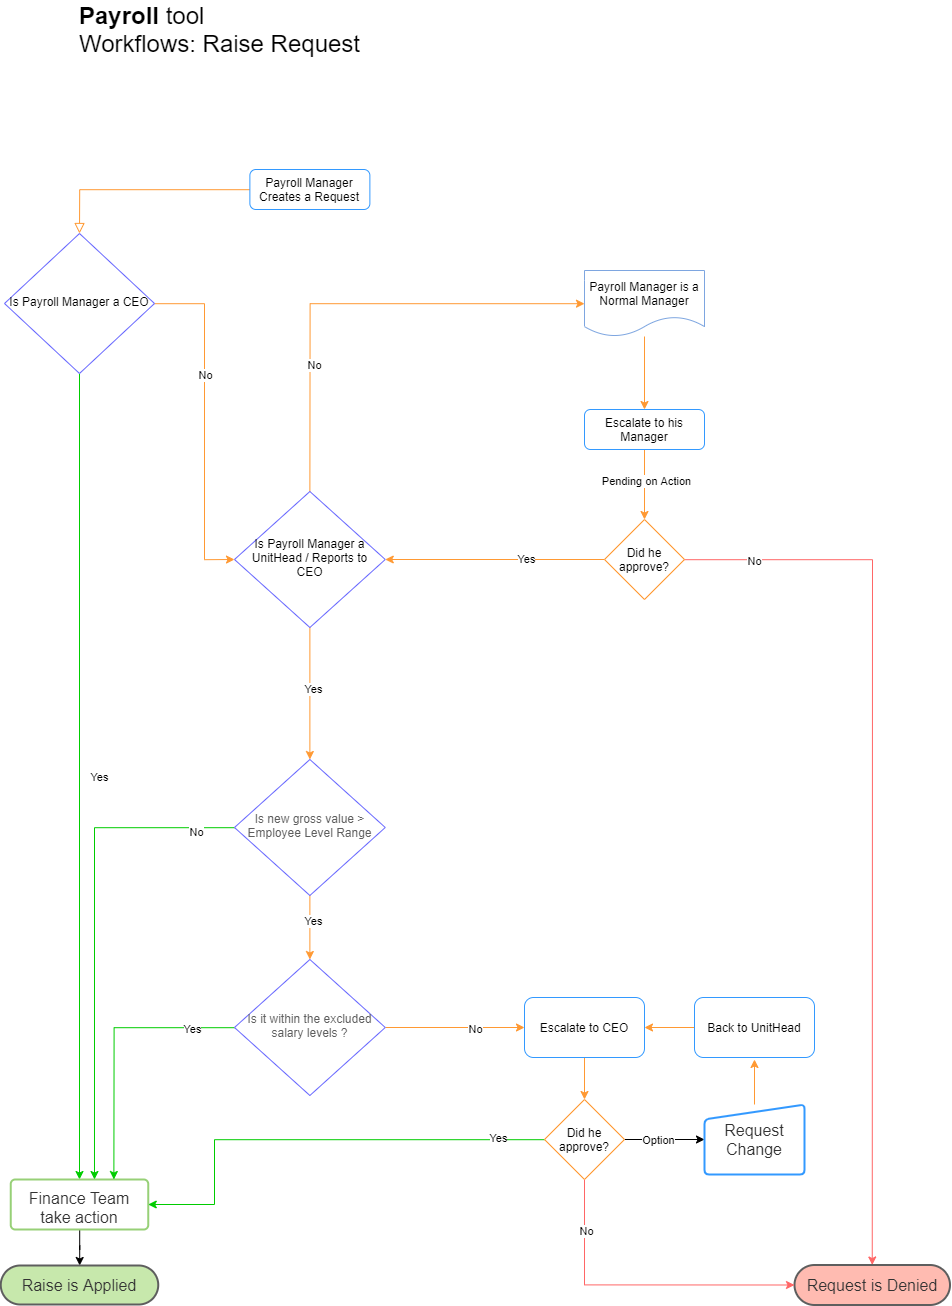

The diagram above was exported from draw.io. Its source (the exported page's mxGraphModel, read from the mxfile embedded in the PNG):
<mxGraphModel dx="4152" dy="3361" grid="1" gridSize="10" guides="1" tooltips="1" connect="1" arrows="1" fold="1" page="1" pageScale="1" pageWidth="827" pageHeight="1169" background="none" math="0" shadow="0">
  <root>
    <mxCell id="WIyWlLk6GJQsqaUBKTNV-0" />
    <mxCell id="WIyWlLk6GJQsqaUBKTNV-1" parent="WIyWlLk6GJQsqaUBKTNV-0" />
    <mxCell id="WIyWlLk6GJQsqaUBKTNV-2" value="" style="rounded=0;html=1;jettySize=auto;orthogonalLoop=1;fontSize=11;endArrow=block;endFill=0;endSize=8;strokeWidth=1;shadow=0;labelBackgroundColor=none;edgeStyle=orthogonalEdgeStyle;entryX=0.5;entryY=0;entryDx=0;entryDy=0;strokeColor=#FF9933;" parent="WIyWlLk6GJQsqaUBKTNV-1" source="WIyWlLk6GJQsqaUBKTNV-3" target="WIyWlLk6GJQsqaUBKTNV-6" edge="1">
      <mxGeometry relative="1" as="geometry" />
    </mxCell>
    <mxCell id="WIyWlLk6GJQsqaUBKTNV-3" value="Payroll Manager Creates a Request" style="rounded=1;whiteSpace=wrap;html=1;fontSize=12;glass=0;strokeWidth=1;shadow=0;strokeColor=#3399FF;" parent="WIyWlLk6GJQsqaUBKTNV-1" vertex="1">
      <mxGeometry x="335.38" width="120" height="40" as="geometry" />
    </mxCell>
    <mxCell id="WIyWlLk6GJQsqaUBKTNV-4" value="Yes" style="rounded=0;html=1;jettySize=auto;orthogonalLoop=1;fontSize=11;endArrow=classic;endFill=1;strokeWidth=1;shadow=0;labelBackgroundColor=none;edgeStyle=orthogonalEdgeStyle;entryX=0.5;entryY=0;entryDx=0;entryDy=0;strokeColor=#00CC00;" parent="WIyWlLk6GJQsqaUBKTNV-1" source="WIyWlLk6GJQsqaUBKTNV-6" target="Q8JQTxx8B9CcguM59kPZ-0" edge="1">
      <mxGeometry y="20" relative="1" as="geometry">
        <mxPoint as="offset" />
        <mxPoint x="145" y="340" as="targetPoint" />
      </mxGeometry>
    </mxCell>
    <mxCell id="Q8JQTxx8B9CcguM59kPZ-4" value="" style="edgeStyle=orthogonalEdgeStyle;rounded=0;orthogonalLoop=1;jettySize=auto;html=1;entryX=0;entryY=0.5;entryDx=0;entryDy=0;strokeColor=#FF9933;" edge="1" parent="WIyWlLk6GJQsqaUBKTNV-1" source="WIyWlLk6GJQsqaUBKTNV-6" target="Q8JQTxx8B9CcguM59kPZ-3">
      <mxGeometry relative="1" as="geometry">
        <Array as="points">
          <mxPoint x="290" y="134" />
          <mxPoint x="290" y="390" />
        </Array>
      </mxGeometry>
    </mxCell>
    <mxCell id="Q8JQTxx8B9CcguM59kPZ-5" value="No" style="edgeLabel;html=1;align=center;verticalAlign=middle;resizable=0;points=[];" vertex="1" connectable="0" parent="Q8JQTxx8B9CcguM59kPZ-4">
      <mxGeometry x="-0.2821" y="-1" relative="1" as="geometry">
        <mxPoint as="offset" />
      </mxGeometry>
    </mxCell>
    <mxCell id="WIyWlLk6GJQsqaUBKTNV-6" value="Is Payroll Manager a CEO" style="rhombus;whiteSpace=wrap;html=1;shadow=0;fontFamily=Helvetica;fontSize=12;align=center;strokeWidth=1;spacing=6;spacingTop=-4;strokeColor=#6666FF;" parent="WIyWlLk6GJQsqaUBKTNV-1" vertex="1">
      <mxGeometry x="90" y="64" width="150" height="140" as="geometry" />
    </mxCell>
    <mxCell id="Q8JQTxx8B9CcguM59kPZ-2" value="" style="edgeStyle=orthogonalEdgeStyle;rounded=0;orthogonalLoop=1;jettySize=auto;html=1;" edge="1" parent="WIyWlLk6GJQsqaUBKTNV-1" source="Q8JQTxx8B9CcguM59kPZ-0" target="Q8JQTxx8B9CcguM59kPZ-1">
      <mxGeometry relative="1" as="geometry" />
    </mxCell>
    <UserObject label="Finance Team take action" lucidchartObjectId="KdWalsSdiw4K" id="Q8JQTxx8B9CcguM59kPZ-0">
      <mxCell style="html=1;overflow=block;blockSpacing=1;whiteSpace=wrap;;whiteSpace=wrap;fontSize=16;fontColor=#333333;spacing=9;strokeColor=#97D077;strokeOpacity=100;rounded=1;absoluteArcSize=1;arcSize=9;strokeWidth=2;" vertex="1" parent="WIyWlLk6GJQsqaUBKTNV-1">
        <mxGeometry x="96.25" y="1010" width="137.5" height="50" as="geometry" />
      </mxCell>
    </UserObject>
    <UserObject label="Raise is Applied" lucidchartObjectId="rJVaWQaTZlaL" id="Q8JQTxx8B9CcguM59kPZ-1">
      <mxCell style="html=1;overflow=block;blockSpacing=1;whiteSpace=wrap;rounded=1;arcSize=50;whiteSpace=wrap;fontSize=16;fontColor=#333333;spacing=4;strokeColor=#5e5e5e;strokeOpacity=100;fillOpacity=100;fillColor=#c7e8ac;strokeWidth=2;" vertex="1" parent="WIyWlLk6GJQsqaUBKTNV-1">
        <mxGeometry x="86.25" y="1096" width="157.5" height="39" as="geometry" />
      </mxCell>
    </UserObject>
    <mxCell id="Q8JQTxx8B9CcguM59kPZ-10" style="edgeStyle=orthogonalEdgeStyle;rounded=0;orthogonalLoop=1;jettySize=auto;html=1;entryX=0.5;entryY=0;entryDx=0;entryDy=0;strokeColor=#FF9933;" edge="1" parent="WIyWlLk6GJQsqaUBKTNV-1" source="Q8JQTxx8B9CcguM59kPZ-3" target="Q8JQTxx8B9CcguM59kPZ-7">
      <mxGeometry relative="1" as="geometry" />
    </mxCell>
    <mxCell id="Q8JQTxx8B9CcguM59kPZ-11" value="Yes" style="edgeLabel;html=1;align=center;verticalAlign=middle;resizable=0;points=[];" vertex="1" connectable="0" parent="Q8JQTxx8B9CcguM59kPZ-10">
      <mxGeometry x="-0.0618" y="2" relative="1" as="geometry">
        <mxPoint as="offset" />
      </mxGeometry>
    </mxCell>
    <mxCell id="Q8JQTxx8B9CcguM59kPZ-14" style="edgeStyle=orthogonalEdgeStyle;rounded=0;orthogonalLoop=1;jettySize=auto;html=1;exitX=0.5;exitY=0;exitDx=0;exitDy=0;strokeColor=#FF9933;" edge="1" parent="WIyWlLk6GJQsqaUBKTNV-1" source="Q8JQTxx8B9CcguM59kPZ-3" target="Q8JQTxx8B9CcguM59kPZ-13">
      <mxGeometry relative="1" as="geometry">
        <mxPoint x="390" y="310" as="sourcePoint" />
        <Array as="points">
          <mxPoint x="395" y="134" />
        </Array>
      </mxGeometry>
    </mxCell>
    <mxCell id="Q8JQTxx8B9CcguM59kPZ-28" value="No" style="edgeLabel;html=1;align=center;verticalAlign=middle;resizable=0;points=[];" vertex="1" connectable="0" parent="Q8JQTxx8B9CcguM59kPZ-14">
      <mxGeometry x="-0.4428" y="-2" relative="1" as="geometry">
        <mxPoint as="offset" />
      </mxGeometry>
    </mxCell>
    <mxCell id="Q8JQTxx8B9CcguM59kPZ-3" value="Is Payroll Manager a UnitHead / Reports to CEO" style="rhombus;whiteSpace=wrap;html=1;shadow=0;fontFamily=Helvetica;fontSize=12;align=center;strokeWidth=1;spacing=6;spacingTop=-4;strokeColor=#6666FF;" vertex="1" parent="WIyWlLk6GJQsqaUBKTNV-1">
      <mxGeometry x="319.99" y="322" width="150.77" height="136" as="geometry" />
    </mxCell>
    <mxCell id="Q8JQTxx8B9CcguM59kPZ-30" style="edgeStyle=orthogonalEdgeStyle;rounded=0;orthogonalLoop=1;jettySize=auto;html=1;entryX=0.5;entryY=0;entryDx=0;entryDy=0;strokeColor=#FF9933;" edge="1" parent="WIyWlLk6GJQsqaUBKTNV-1" source="Q8JQTxx8B9CcguM59kPZ-7" target="Q8JQTxx8B9CcguM59kPZ-29">
      <mxGeometry relative="1" as="geometry" />
    </mxCell>
    <mxCell id="Q8JQTxx8B9CcguM59kPZ-31" value="Yes" style="edgeLabel;html=1;align=center;verticalAlign=middle;resizable=0;points=[];" vertex="1" connectable="0" parent="Q8JQTxx8B9CcguM59kPZ-30">
      <mxGeometry x="-0.3009" y="2" relative="1" as="geometry">
        <mxPoint as="offset" />
      </mxGeometry>
    </mxCell>
    <mxCell id="Q8JQTxx8B9CcguM59kPZ-34" style="edgeStyle=orthogonalEdgeStyle;rounded=0;orthogonalLoop=1;jettySize=auto;html=1;entryX=0.609;entryY=0;entryDx=0;entryDy=0;entryPerimeter=0;strokeColor=#00CC00;" edge="1" parent="WIyWlLk6GJQsqaUBKTNV-1" source="Q8JQTxx8B9CcguM59kPZ-7" target="Q8JQTxx8B9CcguM59kPZ-0">
      <mxGeometry relative="1" as="geometry" />
    </mxCell>
    <mxCell id="Q8JQTxx8B9CcguM59kPZ-35" value="No" style="edgeLabel;html=1;align=center;verticalAlign=middle;resizable=0;points=[];" vertex="1" connectable="0" parent="Q8JQTxx8B9CcguM59kPZ-34">
      <mxGeometry x="-0.8369" y="3" relative="1" as="geometry">
        <mxPoint as="offset" />
      </mxGeometry>
    </mxCell>
    <mxCell id="Q8JQTxx8B9CcguM59kPZ-7" value="&lt;span style=&quot;color: rgb(94 , 94 , 94)&quot;&gt;Is new gross value &amp;gt; Employee Level Range&lt;/span&gt;" style="rhombus;whiteSpace=wrap;html=1;shadow=0;fontFamily=Helvetica;fontSize=12;align=center;strokeWidth=1;spacing=6;spacingTop=-4;strokeColor=#6666FF;" vertex="1" parent="WIyWlLk6GJQsqaUBKTNV-1">
      <mxGeometry x="319.99" y="590" width="150.77" height="136" as="geometry" />
    </mxCell>
    <mxCell id="Q8JQTxx8B9CcguM59kPZ-16" style="edgeStyle=orthogonalEdgeStyle;rounded=0;orthogonalLoop=1;jettySize=auto;html=1;entryX=0.5;entryY=0;entryDx=0;entryDy=0;strokeColor=#FF9933;" edge="1" parent="WIyWlLk6GJQsqaUBKTNV-1" source="Q8JQTxx8B9CcguM59kPZ-13" target="Q8JQTxx8B9CcguM59kPZ-15">
      <mxGeometry relative="1" as="geometry" />
    </mxCell>
    <mxCell id="Q8JQTxx8B9CcguM59kPZ-13" value="Payroll Manager is a Normal Manager" style="shape=document;whiteSpace=wrap;html=1;boundedLbl=1;strokeColor=#7EA6E0;" vertex="1" parent="WIyWlLk6GJQsqaUBKTNV-1">
      <mxGeometry x="670" y="101" width="120" height="66" as="geometry" />
    </mxCell>
    <mxCell id="Q8JQTxx8B9CcguM59kPZ-18" style="edgeStyle=orthogonalEdgeStyle;rounded=0;orthogonalLoop=1;jettySize=auto;html=1;entryX=0.5;entryY=0;entryDx=0;entryDy=0;strokeColor=#FF9933;" edge="1" parent="WIyWlLk6GJQsqaUBKTNV-1" source="Q8JQTxx8B9CcguM59kPZ-15" target="Q8JQTxx8B9CcguM59kPZ-17">
      <mxGeometry relative="1" as="geometry" />
    </mxCell>
    <mxCell id="Q8JQTxx8B9CcguM59kPZ-19" value="Pending on Action" style="edgeLabel;html=1;align=center;verticalAlign=middle;resizable=0;points=[];" vertex="1" connectable="0" parent="Q8JQTxx8B9CcguM59kPZ-18">
      <mxGeometry x="0.8229" y="2" relative="1" as="geometry">
        <mxPoint x="-2" y="-33.67" as="offset" />
      </mxGeometry>
    </mxCell>
    <mxCell id="Q8JQTxx8B9CcguM59kPZ-15" value="Escalate to his Manager" style="rounded=1;whiteSpace=wrap;html=1;fontSize=12;glass=0;strokeWidth=1;shadow=0;strokeColor=#3399FF;" vertex="1" parent="WIyWlLk6GJQsqaUBKTNV-1">
      <mxGeometry x="670" y="240" width="120" height="40" as="geometry" />
    </mxCell>
    <mxCell id="Q8JQTxx8B9CcguM59kPZ-21" style="edgeStyle=orthogonalEdgeStyle;rounded=0;orthogonalLoop=1;jettySize=auto;html=1;entryX=0.5;entryY=0;entryDx=0;entryDy=0;strokeColor=#FF6666;" edge="1" parent="WIyWlLk6GJQsqaUBKTNV-1" source="Q8JQTxx8B9CcguM59kPZ-17" target="Q8JQTxx8B9CcguM59kPZ-20">
      <mxGeometry relative="1" as="geometry" />
    </mxCell>
    <mxCell id="Q8JQTxx8B9CcguM59kPZ-22" value="No" style="edgeLabel;html=1;align=center;verticalAlign=middle;resizable=0;points=[];" vertex="1" connectable="0" parent="Q8JQTxx8B9CcguM59kPZ-21">
      <mxGeometry x="-0.8486" relative="1" as="geometry">
        <mxPoint as="offset" />
      </mxGeometry>
    </mxCell>
    <mxCell id="Q8JQTxx8B9CcguM59kPZ-24" style="edgeStyle=orthogonalEdgeStyle;rounded=0;orthogonalLoop=1;jettySize=auto;html=1;entryX=1;entryY=0.5;entryDx=0;entryDy=0;strokeColor=#FF9933;" edge="1" parent="WIyWlLk6GJQsqaUBKTNV-1" source="Q8JQTxx8B9CcguM59kPZ-17" target="Q8JQTxx8B9CcguM59kPZ-3">
      <mxGeometry relative="1" as="geometry">
        <mxPoint x="621.53" y="390" as="targetPoint" />
      </mxGeometry>
    </mxCell>
    <mxCell id="Q8JQTxx8B9CcguM59kPZ-25" value="Yes" style="edgeLabel;html=1;align=center;verticalAlign=middle;resizable=0;points=[];" vertex="1" connectable="0" parent="Q8JQTxx8B9CcguM59kPZ-24">
      <mxGeometry x="-0.2848" y="-2" relative="1" as="geometry">
        <mxPoint as="offset" />
      </mxGeometry>
    </mxCell>
    <mxCell id="Q8JQTxx8B9CcguM59kPZ-17" value="Did he approve?" style="rhombus;whiteSpace=wrap;html=1;strokeColor=#FF9933;" vertex="1" parent="WIyWlLk6GJQsqaUBKTNV-1">
      <mxGeometry x="690" y="350" width="80" height="80" as="geometry" />
    </mxCell>
    <UserObject label="Request is Denied" lucidchartObjectId="mKVaoxjv1l-B" id="Q8JQTxx8B9CcguM59kPZ-20">
      <mxCell style="html=1;overflow=block;blockSpacing=1;whiteSpace=wrap;rounded=1;arcSize=50;whiteSpace=wrap;fontSize=16;fontColor=#333333;spacing=4;strokeColor=#5e5e5e;strokeOpacity=100;fillOpacity=100;fillColor=#ffbbb1;strokeWidth=2;" vertex="1" parent="WIyWlLk6GJQsqaUBKTNV-1">
        <mxGeometry x="880" y="1095.5" width="155.5" height="40" as="geometry" />
      </mxCell>
    </UserObject>
    <mxCell id="Q8JQTxx8B9CcguM59kPZ-32" style="edgeStyle=orthogonalEdgeStyle;rounded=0;orthogonalLoop=1;jettySize=auto;html=1;entryX=0.75;entryY=0;entryDx=0;entryDy=0;strokeColor=#00CC00;" edge="1" parent="WIyWlLk6GJQsqaUBKTNV-1" source="Q8JQTxx8B9CcguM59kPZ-29" target="Q8JQTxx8B9CcguM59kPZ-0">
      <mxGeometry relative="1" as="geometry" />
    </mxCell>
    <mxCell id="Q8JQTxx8B9CcguM59kPZ-37" value="Yes" style="edgeLabel;html=1;align=center;verticalAlign=middle;resizable=0;points=[];" vertex="1" connectable="0" parent="Q8JQTxx8B9CcguM59kPZ-32">
      <mxGeometry x="-0.6798" relative="1" as="geometry">
        <mxPoint as="offset" />
      </mxGeometry>
    </mxCell>
    <mxCell id="Q8JQTxx8B9CcguM59kPZ-38" style="edgeStyle=orthogonalEdgeStyle;rounded=0;orthogonalLoop=1;jettySize=auto;html=1;entryX=0;entryY=0.5;entryDx=0;entryDy=0;strokeColor=#FF9933;" edge="1" parent="WIyWlLk6GJQsqaUBKTNV-1" source="Q8JQTxx8B9CcguM59kPZ-29" target="Q8JQTxx8B9CcguM59kPZ-36">
      <mxGeometry relative="1" as="geometry" />
    </mxCell>
    <mxCell id="Q8JQTxx8B9CcguM59kPZ-39" value="No" style="edgeLabel;html=1;align=center;verticalAlign=middle;resizable=0;points=[];" vertex="1" connectable="0" parent="Q8JQTxx8B9CcguM59kPZ-38">
      <mxGeometry x="0.2472" y="-5" relative="1" as="geometry">
        <mxPoint y="-5" as="offset" />
      </mxGeometry>
    </mxCell>
    <mxCell id="Q8JQTxx8B9CcguM59kPZ-29" value="&lt;span data-lucid-type=&quot;application/vnd.lucid.text&quot; data-lucid-content=&quot;{&amp;#34;t&amp;#34;:&amp;#34;Is it within the excluded salary levels ?&amp;#34;,&amp;#34;m&amp;#34;:[{&amp;#34;s&amp;#34;:0,&amp;#34;n&amp;#34;:&amp;#34;c&amp;#34;,&amp;#34;v&amp;#34;:&amp;#34;#5e5e5eff&amp;#34;,&amp;#34;e&amp;#34;:41},{&amp;#34;s&amp;#34;:0,&amp;#34;n&amp;#34;:&amp;#34;s&amp;#34;,&amp;#34;v&amp;#34;:22.22222222222222,&amp;#34;e&amp;#34;:41}]}&quot;&gt;&lt;span style=&quot;color: rgb(94 , 94 , 94)&quot;&gt;&lt;font style=&quot;font-size: 12px&quot;&gt;Is it within the excluded salary levels ?&lt;/font&gt;&lt;/span&gt;&lt;/span&gt;" style="rhombus;whiteSpace=wrap;html=1;shadow=0;fontFamily=Helvetica;fontSize=12;align=center;strokeWidth=1;spacing=6;spacingTop=-4;strokeColor=#6666FF;" vertex="1" parent="WIyWlLk6GJQsqaUBKTNV-1">
      <mxGeometry x="319.99" y="790" width="150.77" height="136" as="geometry" />
    </mxCell>
    <mxCell id="Q8JQTxx8B9CcguM59kPZ-41" style="edgeStyle=orthogonalEdgeStyle;rounded=0;orthogonalLoop=1;jettySize=auto;html=1;entryX=0.5;entryY=0;entryDx=0;entryDy=0;strokeColor=#FF9933;" edge="1" parent="WIyWlLk6GJQsqaUBKTNV-1" source="Q8JQTxx8B9CcguM59kPZ-36" target="Q8JQTxx8B9CcguM59kPZ-40">
      <mxGeometry relative="1" as="geometry" />
    </mxCell>
    <mxCell id="Q8JQTxx8B9CcguM59kPZ-36" value="Escalate to CEO" style="rounded=1;whiteSpace=wrap;html=1;strokeColor=#3399FF;" vertex="1" parent="WIyWlLk6GJQsqaUBKTNV-1">
      <mxGeometry x="610" y="828" width="120" height="60" as="geometry" />
    </mxCell>
    <mxCell id="Q8JQTxx8B9CcguM59kPZ-42" style="edgeStyle=orthogonalEdgeStyle;rounded=0;orthogonalLoop=1;jettySize=auto;html=1;entryX=1;entryY=0.5;entryDx=0;entryDy=0;strokeColor=#00CC00;" edge="1" parent="WIyWlLk6GJQsqaUBKTNV-1" source="Q8JQTxx8B9CcguM59kPZ-40" target="Q8JQTxx8B9CcguM59kPZ-0">
      <mxGeometry relative="1" as="geometry">
        <Array as="points">
          <mxPoint x="300" y="970" />
          <mxPoint x="300" y="1035" />
        </Array>
      </mxGeometry>
    </mxCell>
    <mxCell id="Q8JQTxx8B9CcguM59kPZ-43" value="Yes" style="edgeLabel;html=1;align=center;verticalAlign=middle;resizable=0;points=[];" vertex="1" connectable="0" parent="Q8JQTxx8B9CcguM59kPZ-42">
      <mxGeometry x="-0.8" y="-3" relative="1" as="geometry">
        <mxPoint as="offset" />
      </mxGeometry>
    </mxCell>
    <mxCell id="Q8JQTxx8B9CcguM59kPZ-44" style="edgeStyle=orthogonalEdgeStyle;rounded=0;orthogonalLoop=1;jettySize=auto;html=1;entryX=0;entryY=0.5;entryDx=0;entryDy=0;exitX=0.5;exitY=1;exitDx=0;exitDy=0;strokeColor=#FF6666;" edge="1" parent="WIyWlLk6GJQsqaUBKTNV-1" source="Q8JQTxx8B9CcguM59kPZ-40" target="Q8JQTxx8B9CcguM59kPZ-20">
      <mxGeometry relative="1" as="geometry" />
    </mxCell>
    <mxCell id="Q8JQTxx8B9CcguM59kPZ-45" value="No" style="edgeLabel;html=1;align=center;verticalAlign=middle;resizable=0;points=[];" vertex="1" connectable="0" parent="Q8JQTxx8B9CcguM59kPZ-44">
      <mxGeometry x="-0.4441" y="2" relative="1" as="geometry">
        <mxPoint x="-2.05" y="-38.23" as="offset" />
      </mxGeometry>
    </mxCell>
    <mxCell id="Q8JQTxx8B9CcguM59kPZ-47" style="edgeStyle=orthogonalEdgeStyle;rounded=0;orthogonalLoop=1;jettySize=auto;html=1;" edge="1" parent="WIyWlLk6GJQsqaUBKTNV-1" source="Q8JQTxx8B9CcguM59kPZ-40" target="Q8JQTxx8B9CcguM59kPZ-46">
      <mxGeometry relative="1" as="geometry" />
    </mxCell>
    <mxCell id="Q8JQTxx8B9CcguM59kPZ-49" value="Option" style="edgeLabel;html=1;align=center;verticalAlign=middle;resizable=0;points=[];strokeColor=#FFD966;" vertex="1" connectable="0" parent="Q8JQTxx8B9CcguM59kPZ-47">
      <mxGeometry x="-0.195" y="1" relative="1" as="geometry">
        <mxPoint as="offset" />
      </mxGeometry>
    </mxCell>
    <mxCell id="Q8JQTxx8B9CcguM59kPZ-40" value="Did he approve?" style="rhombus;whiteSpace=wrap;html=1;strokeColor=#FF9933;" vertex="1" parent="WIyWlLk6GJQsqaUBKTNV-1">
      <mxGeometry x="630" y="930" width="80" height="80" as="geometry" />
    </mxCell>
    <mxCell id="Q8JQTxx8B9CcguM59kPZ-51" style="edgeStyle=orthogonalEdgeStyle;rounded=0;orthogonalLoop=1;jettySize=auto;html=1;strokeColor=#FF9933;" edge="1" parent="WIyWlLk6GJQsqaUBKTNV-1" source="Q8JQTxx8B9CcguM59kPZ-46">
      <mxGeometry relative="1" as="geometry">
        <mxPoint x="840" y="890" as="targetPoint" />
      </mxGeometry>
    </mxCell>
    <UserObject label="Request Change" lucidchartObjectId="iMLb~negHjfY" id="Q8JQTxx8B9CcguM59kPZ-46">
      <mxCell style="html=1;overflow=block;blockSpacing=1;whiteSpace=wrap;shape=manualInput;size=15;whiteSpace=wrap;fontSize=16;fontColor=#333333;spacing=4;strokeColor=#3399FF;strokeOpacity=100;rounded=1;absoluteArcSize=1;arcSize=9;strokeWidth=2;" vertex="1" parent="WIyWlLk6GJQsqaUBKTNV-1">
        <mxGeometry x="790" y="935" width="100" height="70" as="geometry" />
      </mxCell>
    </UserObject>
    <mxCell id="Q8JQTxx8B9CcguM59kPZ-52" style="edgeStyle=orthogonalEdgeStyle;rounded=0;orthogonalLoop=1;jettySize=auto;html=1;entryX=1;entryY=0.5;entryDx=0;entryDy=0;strokeColor=#FF9933;" edge="1" parent="WIyWlLk6GJQsqaUBKTNV-1" source="Q8JQTxx8B9CcguM59kPZ-50" target="Q8JQTxx8B9CcguM59kPZ-36">
      <mxGeometry relative="1" as="geometry" />
    </mxCell>
    <mxCell id="Q8JQTxx8B9CcguM59kPZ-50" value="Back to UnitHead" style="rounded=1;whiteSpace=wrap;html=1;strokeColor=#3399FF;" vertex="1" parent="WIyWlLk6GJQsqaUBKTNV-1">
      <mxGeometry x="780" y="828" width="120" height="60" as="geometry" />
    </mxCell>
    <mxCell id="Q8JQTxx8B9CcguM59kPZ-55" value="&lt;div style=&quot;text-align: left&quot;&gt;&lt;font style=&quot;font-size: 24px&quot;&gt;&lt;b&gt;Payroll &lt;/b&gt;tool&lt;/font&gt;&lt;/div&gt;&lt;font style=&quot;font-size: 24px&quot;&gt;&lt;div style=&quot;text-align: left&quot;&gt;&lt;span&gt;Workflows: Raise Request&lt;/span&gt;&lt;/div&gt;&lt;/font&gt;" style="text;html=1;align=center;verticalAlign=middle;resizable=0;points=[];autosize=1;" vertex="1" parent="WIyWlLk6GJQsqaUBKTNV-1">
      <mxGeometry x="155.38" y="-160" width="300" height="40" as="geometry" />
    </mxCell>
  </root>
</mxGraphModel>